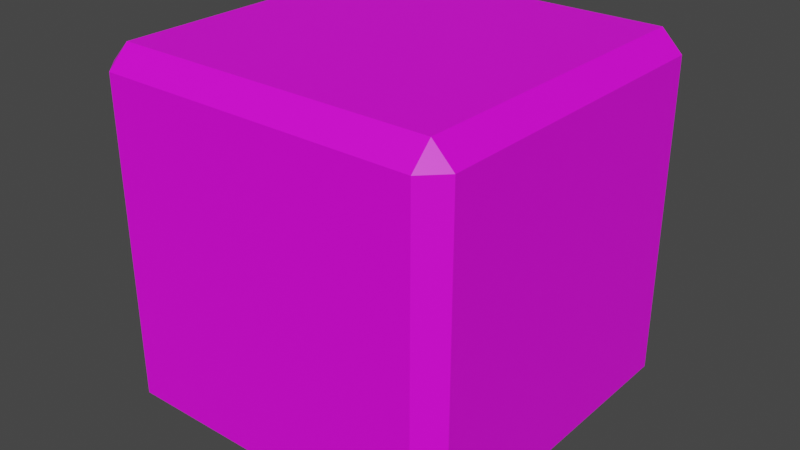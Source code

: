 # Source: offensive_trinket.blend  (saved by Blender 4.0.36; exported with 4.5.12 LTS)
import bpy
from mathutils import Matrix  # noqa: F401  (used for matrix-valued properties, if any)

bpy.ops.wm.read_factory_settings(use_empty=True)
scene = bpy.context.scene
scene.name = 'Scene'

# ---- collections
col_collection = bpy.data.collections.new('Collection'); scene.collection.children.link(col_collection)

# ---- images (referenced by path relative to the original .blend; pixels are not part of the script)
import os
ASSET_DIR = os.environ.get("B2B_ASSET_DIR", "")  # directory of the original .blend (textures are referenced by path, not embedded)
HERE = os.path.dirname(os.path.abspath(__file__))  # packed textures are extracted next to this script under _unpacked/

def load_image(name, relpath, width, height, colorspace="sRGB"):
    """Load a texture the original file referenced (path relative to the .blend, or extracted next to this script)."""
    p = next((c for c in (os.path.join(HERE, relpath), os.path.join(ASSET_DIR, relpath)) if relpath and os.path.exists(c)), "")
    if p:
        img = bpy.data.images.load(p, check_existing=True)
        img.name = name
    else:  # same state as the original file: an image datablock whose file is absent (Cycles renders it pink)
        img = bpy.data.images.new(name, width, height)
        img.source = "FILE"
        img.filepath = "//" + (relpath or name)
    img.colorspace_settings.name = colorspace
    return img
img_base_palette_png = load_image('base_palette.png', 'base_palette.png', 1024, 1024, 'sRGB')
img_offensive_trinket_png = load_image('offensive_trinket.png', 'offensive_trinket.png', 1024, 1024, 'sRGB')

# ---- materials (node trees are filled in below, after node groups)
mat_basepalette = bpy.data.materials.new('BasePalette')
mat_basepalette.alpha_threshold = 0.0
mat_basepalette.use_transparent_shadow = False
mat_basepalette.roughness = 0.5
mat_basepalette.line_color = (0.0, 0.0, 0.0, 1.0)
mat_face = bpy.data.materials.new('Face')
mat_face.use_transparent_shadow = False

# ---- material node trees
mat_basepalette.use_nodes = True; mat_basepalette.node_tree.nodes.clear()
_N = mat_basepalette.node_tree.nodes; _L = mat_basepalette.node_tree.links
n0 = _N.new('ShaderNodeOutputMaterial'); n0.name = 'Material Output'; n0.location = (300, 300)
n1 = _N.new('ShaderNodeBsdfPrincipled'); n1.name = 'Principled BSDF'; n1.location = (10, 300)
n1.distribution = 'GGX'
n1.subsurface_method = 'RANDOM_WALK_SKIN'
n1.inputs[3].default_value = 1.45
n1.inputs[27].default_value = (0.0, 0.0, 0.0, 1.0)
n1.inputs[28].default_value = 1.0
n2 = _N.new('ShaderNodeTexImage'); n2.name = 'Image Texture'; n2.location = (-464, 137)
n2.image = img_base_palette_png
_L.new(n1.outputs[0], n0.inputs[0])
_L.new(n2.outputs[0], n1.inputs[0])
n0.is_active_output = True
mat_face.use_nodes = True; mat_face.node_tree.nodes.clear()
_N = mat_face.node_tree.nodes; _L = mat_face.node_tree.links
n0 = _N.new('ShaderNodeBsdfPrincipled'); n0.name = 'Principled BSDF'; n0.location = (10, 300)
n0.inputs[3].default_value = 1.45
n1 = _N.new('ShaderNodeOutputMaterial'); n1.name = 'Material Output'; n1.location = (300, 300)
n2 = _N.new('ShaderNodeTexImage'); n2.name = 'Image Texture'; n2.location = (-293, 223)
n2.image = img_offensive_trinket_png
_L.new(n0.outputs[0], n1.inputs[0])
_L.new(n2.outputs[0], n0.inputs[0])
n1.is_active_output = True

# ---- world
world_world = bpy.data.worlds.new('World'); scene.world = world_world
world_world.use_nodes = True; world_world.node_tree.nodes.clear()
_N = world_world.node_tree.nodes; _L = world_world.node_tree.links
n0 = _N.new('ShaderNodeOutputWorld'); n0.name = 'World Output'; n0.location = (300, 300)
n1 = _N.new('ShaderNodeBackground'); n1.name = 'Background'; n1.location = (10, 300)
n1.inputs[0].default_value = (0.05088, 0.05088, 0.05088, 1.0)
_L.new(n1.outputs[0], n0.inputs[0])
n0.is_active_output = True
world_world.color = (0.05088, 0.05088, 0.05088)
world_world.use_sun_shadow = False
world_world.sun_shadow_jitter_overblur = 0.0

# ---- meshes
me_plane = bpy.data.meshes.new('Plane')
me_plane.from_pydata([(-0.4422, -0.4422, 0.5), (-0.4422, -0.5, 0.5578), (-0.5, -0.4422, 0.5578), (-0.4422, -0.5, 1.442), (-0.4422, -0.4422, 1.5), (-0.5, -0.4422, 1.442), (-0.4422, 0.4422, 0.5), (-0.5, 0.4422, 0.5578), (-0.4422, 0.5, 0.5578), (-0.4422, 0.4422, 1.5), (-0.4422, 0.5, 1.442), (-0.5, 0.4422, 1.442), (0.4422, -0.4422, 0.5), (0.5, -0.4422, 0.5578), (0.4422, -0.5, 0.5578), (0.4422, -0.4422, 1.5), (0.4422, -0.5, 1.442), (0.5, -0.4422, 1.442), (0.4422, 0.4422, 0.5), (0.4422, 0.5, 0.5578), (0.5, 0.4422, 0.5578), (0.4422, 0.4422, 1.5), (0.5, 0.4422, 1.442), (0.4422, 0.5, 1.442)], [], [(2, 5, 11, 7), (0, 1, 2), (3, 4, 5), (6, 7, 8), (9, 10, 11), (12, 13, 14), (15, 16, 17), (18, 19, 20), (21, 22, 23), (6, 0, 2, 7), (1, 3, 5, 2), (4, 9, 11, 5), (10, 8, 7, 11), (18, 6, 8, 19), (9, 21, 23, 10), (22, 20, 19, 23), (12, 18, 20, 13), (21, 15, 17, 22), (16, 14, 13, 17), (0, 12, 14, 1), (15, 4, 3, 16), (10, 23, 19, 8), (4, 15, 21, 9), (22, 17, 13, 20), (1, 14, 16, 3), (6, 18, 12, 0)])
me_plane.polygons.foreach_set('material_index', [1, 0, 0, 0, 0, 0, 0, 0, 0, 0, 0, 0, 0, 0, 0, 0, 0, 0, 0, 0, 0, 1, 1, 1, 1, 1])
_uv = me_plane.uv_layers.new(name='UVMap')
_uv.uv.foreach_set('vector', [0.9999, 0.0001, 0.9999, 0.9999, 9.999e-05, 0.9999, 0.0001, 9.999e-05, 0.2244, 0.8347, 0.2244, 0.8347, 0.2244, 0.8347, 0.2244, 0.8347, 0.2244, 0.8347, 0.2244, 0.8347, 0.2244, 0.8347, 0.2244, 0.8347, 0.2244, 0.8347, 0.2244, 0.8347, 0.2244, 0.8347, 0.2244, 0.8347, 0.2244, 0.8347, 0.2244, 0.8347, 0.2244, 0.8347, 0.2244, 0.8347, 0.2244, 0.8347, 0.2244, 0.8347, 0.2244, 0.8347, 0.2244, 0.8347, 0.2244, 0.8347, 0.2244, 0.8347, 0.2244, 0.8347, 0.2244, 0.8347, 0.2244, 0.8347, 0.2244, 0.8347, 0.2244, 0.8347, 0.2244, 0.8347, 0.2244, 0.8347, 0.2244, 0.8347, 0.2244, 0.8347, 0.2244, 0.8347, 0.2244, 0.8347, 0.2244, 0.8347, 0.2244, 0.8347, 0.2244, 0.8347, 0.2244, 0.8347, 0.2244, 0.8347, 0.2244, 0.8347, 0.2244, 0.8347, 0.2244, 0.8347, 0.2244, 0.8347, 0.2244, 0.8347, 0.2244, 0.8347, 0.2244, 0.8347, 0.2244, 0.8347, 0.2244, 0.8347, 0.2244, 0.8347, 0.2244, 0.8347, 0.2244, 0.8347, 0.2244, 0.8347, 0.2244, 0.8347, 0.2244, 0.8347, 0.2244, 0.8347, 0.2244, 0.8347, 0.2244, 0.8347, 0.2244, 0.8347, 0.2244, 0.8347, 0.2244, 0.8347, 0.2244, 0.8347, 0.2244, 0.8347, 0.2244, 0.8347, 0.2244, 0.8347, 0.2244, 0.8347, 0.2244, 0.8347, 0.2244, 0.8347, 0.2244, 0.8347, 0.2244, 0.8347, 0.2244, 0.8347, 0.2244, 0.8347, 0.2244, 0.8347, 0.2244, 0.8347, 0.9999, 0.9999, 9.999e-05, 0.9999, 0.0001001, 9.99e-05, 0.9999, 9.99e-05, 0.9999, 9.993e-05, 0.9999, 0.9999, 9.99e-05, 0.9999, 9.984e-05, 0.0001, 0.9999, 0.9999, 0.0001001, 0.9999, 9.999e-05, 0.0001002, 0.9999, 9.999e-05, 9.999e-05, 0.0001002, 0.9999, 9.999e-05, 0.9999, 0.9999, 0.0001001, 0.9999, 9.996e-05, 0.0001001, 0.9999, 9.99e-05, 0.9999, 0.9999, 0.0001001, 0.9999])
me_plane.materials.append(mat_basepalette)
me_plane.materials.append(mat_face)
me_plane.update()

# ---- objects
ob_offensivetrinket_col = bpy.data.objects.new('OffensiveTrinket-col', me_plane)

# ---- transforms, parenting, visibility, modifiers, constraints
ob_offensivetrinket_col.location = (0.0, 0.0, 0.0)

# ---- collection membership
col_collection.objects.link(ob_offensivetrinket_col)

# ---- scene / render settings (as saved in the file)
scene.frame_start = 1; scene.frame_end = 250; scene.frame_set(18)
scene.render.engine = 'BLENDER_EEVEE_NEXT'
scene.cycles.sampling_pattern = 'TABULATED_SOBOL'
scene.view_settings.view_transform = 'Filmic'
bpy.context.view_layer.update()

# ---- added for rendering (the .blend has no active camera and no usable light): camera, sun
cam_auto = bpy.data.cameras.new('AutoCamera')
cam_auto.lens = 50.0
cam_auto.sensor_width = 36.0
cam_auto.clip_end = 1000.0
ob_auto_camera = bpy.data.objects.new('AutoCamera', cam_auto)
scene.collection.objects.link(ob_auto_camera)
ob_auto_camera.location = (1.60254, -1.92304, 2.28203)
ob_auto_camera.rotation_euler = (1.09748, -7.21219e-08, 0.694738)
scene.camera = ob_auto_camera
light_auto_sun = bpy.data.lights.new('AutoSun', 'SUN')
light_auto_sun.energy = 3.0
light_auto_sun.angle = 0.0523599
ob_auto_sun = bpy.data.objects.new('AutoSun', light_auto_sun)
scene.collection.objects.link(ob_auto_sun)
ob_auto_sun.rotation_euler = (0.872665, 0.174533, 0.523599)
bpy.context.view_layer.update()
